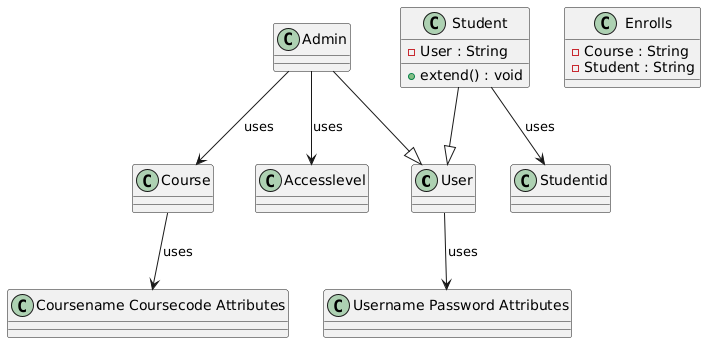

The diagram above was rendered by PlantUML. Its source (embedded in the PNG):
@startuml
class "User" as User {
}

class "Username Password Attributes" as Username_Password_Attributes {
}

class "Admin" as Admin {
}

class "Accesslevel" as Accesslevel {
}

class "Course" as Course {
}

class "Coursename Coursecode Attributes" as Coursename_Coursecode_Attributes {
}

class "Student" as Student {
  -User : String
  +extend() : void
}

class "Studentid" as Studentid {
}

class "Enrolls" as Enrolls {
  -Course : String
  -Student : String
}

User --> Username_Password_Attributes : uses
Admin --|> User
Admin --> Accesslevel : uses
Course --> Coursename_Coursecode_Attributes : uses
Student --|> User
Student --> Studentid : uses
Admin --> Course : uses
@enduml